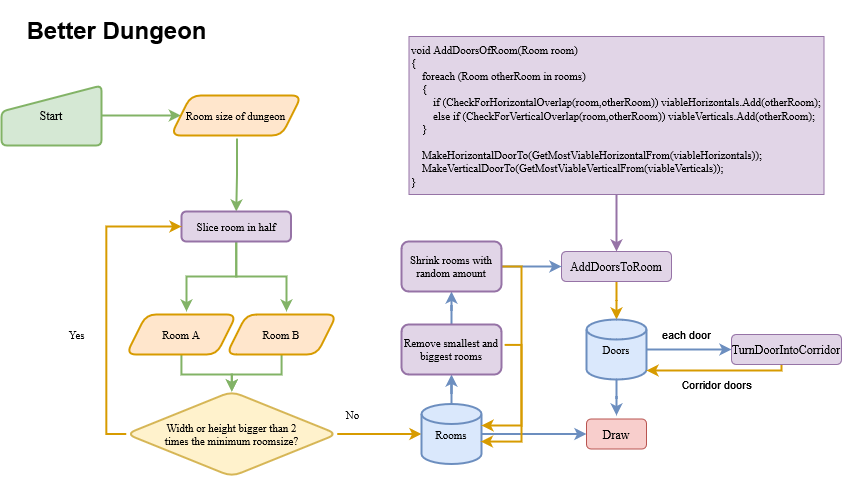

The diagram above was exported from draw.io. Its source (the exported page's mxGraphModel, read from the mxfile embedded in the PNG):
<mxGraphModel dx="1372" dy="828" grid="1" gridSize="10" guides="1" tooltips="1" connect="1" arrows="1" fold="1" page="1" pageScale="1" pageWidth="827" pageHeight="1169" math="0" shadow="0">
  <root>
    <mxCell id="WIyWlLk6GJQsqaUBKTNV-0" />
    <mxCell id="WIyWlLk6GJQsqaUBKTNV-1" parent="WIyWlLk6GJQsqaUBKTNV-0" />
    <mxCell id="q7vmkQbxbqF84VnG2f2h-0" value="&lt;h1&gt;Better Dungeon&lt;br&gt;&lt;/h1&gt;" style="text;html=1;resizable=0;autosize=1;align=center;verticalAlign=middle;points=[];fillColor=none;strokeColor=none;rounded=0;" parent="WIyWlLk6GJQsqaUBKTNV-1" vertex="1">
      <mxGeometry x="75" y="50" width="200" height="50" as="geometry" />
    </mxCell>
    <mxCell id="q7vmkQbxbqF84VnG2f2h-1" style="edgeStyle=orthogonalEdgeStyle;shape=connector;rounded=0;orthogonalLoop=1;jettySize=auto;html=1;labelBackgroundColor=default;fontFamily=Helvetica;fontSize=11;fontColor=default;endArrow=classic;strokeColor=#82b366;strokeWidth=2;fillColor=#d5e8d4;" parent="WIyWlLk6GJQsqaUBKTNV-1" source="q7vmkQbxbqF84VnG2f2h-2" target="q7vmkQbxbqF84VnG2f2h-8" edge="1">
      <mxGeometry relative="1" as="geometry">
        <mxPoint x="235" y="160" as="targetPoint" />
      </mxGeometry>
    </mxCell>
    <mxCell id="q7vmkQbxbqF84VnG2f2h-2" value="Start" style="html=1;strokeWidth=2;shape=manualInput;whiteSpace=wrap;rounded=1;size=26;arcSize=11;fontFamily=Times New Roman;fillColor=#d5e8d4;strokeColor=#82b366;" parent="WIyWlLk6GJQsqaUBKTNV-1" vertex="1">
      <mxGeometry x="60" y="130" width="100" height="60" as="geometry" />
    </mxCell>
    <mxCell id="q7vmkQbxbqF84VnG2f2h-3" style="edgeStyle=orthogonalEdgeStyle;shape=connector;rounded=0;orthogonalLoop=1;jettySize=auto;html=1;labelBackgroundColor=default;fontFamily=Helvetica;fontSize=11;fontColor=default;endArrow=classic;strokeColor=#82b366;strokeWidth=2;fillColor=#d5e8d4;" parent="WIyWlLk6GJQsqaUBKTNV-1" target="q7vmkQbxbqF84VnG2f2h-7" edge="1">
      <mxGeometry relative="1" as="geometry">
        <mxPoint x="295.5" y="183" as="sourcePoint" />
      </mxGeometry>
    </mxCell>
    <mxCell id="q7vmkQbxbqF84VnG2f2h-4" style="edgeStyle=orthogonalEdgeStyle;shape=connector;rounded=0;orthogonalLoop=1;jettySize=auto;html=1;labelBackgroundColor=default;fontFamily=Helvetica;fontSize=11;fontColor=default;endArrow=classic;strokeColor=#82b366;strokeWidth=2;fillColor=#d5e8d4;" parent="WIyWlLk6GJQsqaUBKTNV-1" source="q7vmkQbxbqF84VnG2f2h-7" edge="1">
      <mxGeometry relative="1" as="geometry">
        <mxPoint x="245" y="356" as="targetPoint" />
      </mxGeometry>
    </mxCell>
    <mxCell id="q7vmkQbxbqF84VnG2f2h-5" style="edgeStyle=orthogonalEdgeStyle;shape=connector;rounded=0;orthogonalLoop=1;jettySize=auto;html=1;labelBackgroundColor=default;fontFamily=Helvetica;fontSize=11;fontColor=default;endArrow=classic;strokeColor=#82b366;strokeWidth=2;fillColor=#d5e8d4;" parent="WIyWlLk6GJQsqaUBKTNV-1" source="q7vmkQbxbqF84VnG2f2h-7" edge="1">
      <mxGeometry relative="1" as="geometry">
        <mxPoint x="345" y="356" as="targetPoint" />
      </mxGeometry>
    </mxCell>
    <mxCell id="q7vmkQbxbqF84VnG2f2h-7" value="Slice room in half" style="whiteSpace=wrap;html=1;rounded=1;fontFamily=Times New Roman;fontSize=11;strokeColor=#9673a6;strokeWidth=2;fillColor=#e1d5e7;" parent="WIyWlLk6GJQsqaUBKTNV-1" vertex="1">
      <mxGeometry x="240" y="256" width="109.5" height="30" as="geometry" />
    </mxCell>
    <mxCell id="q7vmkQbxbqF84VnG2f2h-8" value="Room size of dungeon" style="shape=parallelogram;perimeter=parallelogramPerimeter;whiteSpace=wrap;html=1;fixedSize=1;rounded=1;fontFamily=Times New Roman;fontSize=11;strokeColor=#d79b00;strokeWidth=2;fillColor=#ffe6cc;" parent="WIyWlLk6GJQsqaUBKTNV-1" vertex="1">
      <mxGeometry x="229.38" y="140" width="130.75" height="40" as="geometry" />
    </mxCell>
    <mxCell id="q7vmkQbxbqF84VnG2f2h-9" style="edgeStyle=orthogonalEdgeStyle;shape=connector;rounded=0;orthogonalLoop=1;jettySize=auto;html=1;labelBackgroundColor=default;fontFamily=Helvetica;fontSize=11;fontColor=default;endArrow=classic;strokeColor=#82b366;strokeWidth=2;fillColor=#d5e8d4;" parent="WIyWlLk6GJQsqaUBKTNV-1" source="q7vmkQbxbqF84VnG2f2h-10" target="q7vmkQbxbqF84VnG2f2h-14" edge="1">
      <mxGeometry relative="1" as="geometry" />
    </mxCell>
    <mxCell id="q7vmkQbxbqF84VnG2f2h-10" value="Room A" style="shape=parallelogram;perimeter=parallelogramPerimeter;whiteSpace=wrap;html=1;fixedSize=1;rounded=1;fontFamily=Times New Roman;fontSize=11;strokeColor=#d79b00;strokeWidth=2;fillColor=#ffe6cc;" parent="WIyWlLk6GJQsqaUBKTNV-1" vertex="1">
      <mxGeometry x="184.75" y="359" width="110.25" height="40" as="geometry" />
    </mxCell>
    <mxCell id="q7vmkQbxbqF84VnG2f2h-11" style="edgeStyle=orthogonalEdgeStyle;shape=connector;rounded=0;orthogonalLoop=1;jettySize=auto;html=1;labelBackgroundColor=default;fontFamily=Helvetica;fontSize=11;fontColor=default;endArrow=classic;strokeColor=#82b366;strokeWidth=2;fillColor=#d5e8d4;" parent="WIyWlLk6GJQsqaUBKTNV-1" source="q7vmkQbxbqF84VnG2f2h-12" target="q7vmkQbxbqF84VnG2f2h-14" edge="1">
      <mxGeometry relative="1" as="geometry" />
    </mxCell>
    <mxCell id="q7vmkQbxbqF84VnG2f2h-12" value="Room B" style="shape=parallelogram;perimeter=parallelogramPerimeter;whiteSpace=wrap;html=1;fixedSize=1;rounded=1;fontFamily=Times New Roman;fontSize=11;strokeColor=#d79b00;strokeWidth=2;fillColor=#ffe6cc;" parent="WIyWlLk6GJQsqaUBKTNV-1" vertex="1">
      <mxGeometry x="285" y="359" width="110.25" height="40" as="geometry" />
    </mxCell>
    <mxCell id="q7vmkQbxbqF84VnG2f2h-13" style="edgeStyle=orthogonalEdgeStyle;shape=connector;rounded=0;orthogonalLoop=1;jettySize=auto;html=1;exitX=0;exitY=0.5;exitDx=0;exitDy=0;entryX=0;entryY=0.5;entryDx=0;entryDy=0;labelBackgroundColor=default;fontFamily=Helvetica;fontSize=11;fontColor=default;endArrow=classic;strokeColor=#d79b00;strokeWidth=2;fillColor=#ffe6cc;" parent="WIyWlLk6GJQsqaUBKTNV-1" source="q7vmkQbxbqF84VnG2f2h-14" target="q7vmkQbxbqF84VnG2f2h-7" edge="1">
      <mxGeometry relative="1" as="geometry" />
    </mxCell>
    <mxCell id="q7vmkQbxbqF84VnG2f2h-22" style="edgeStyle=orthogonalEdgeStyle;rounded=0;orthogonalLoop=1;jettySize=auto;html=1;strokeWidth=2;fillColor=#ffe6cc;strokeColor=#d79b00;" parent="WIyWlLk6GJQsqaUBKTNV-1" source="q7vmkQbxbqF84VnG2f2h-14" target="q7vmkQbxbqF84VnG2f2h-20" edge="1">
      <mxGeometry relative="1" as="geometry" />
    </mxCell>
    <mxCell id="q7vmkQbxbqF84VnG2f2h-14" value="&lt;div&gt;Width or height bigger than 2 &lt;br&gt;&lt;/div&gt;&lt;div&gt;times the minimum roomsize?&lt;/div&gt;" style="rhombus;whiteSpace=wrap;html=1;rounded=1;fontFamily=Times New Roman;fontSize=11;strokeColor=#d6b656;strokeWidth=2;fillColor=#fff2cc;" parent="WIyWlLk6GJQsqaUBKTNV-1" vertex="1">
      <mxGeometry x="184.75" y="436" width="211" height="85" as="geometry" />
    </mxCell>
    <mxCell id="q7vmkQbxbqF84VnG2f2h-15" value="Yes" style="text;html=1;align=center;verticalAlign=middle;resizable=0;points=[];autosize=1;strokeColor=none;fillColor=none;fontSize=11;fontFamily=Times New Roman;fontColor=default;" parent="WIyWlLk6GJQsqaUBKTNV-1" vertex="1">
      <mxGeometry x="120" y="369" width="30" height="20" as="geometry" />
    </mxCell>
    <mxCell id="q7vmkQbxbqF84VnG2f2h-18" value="No" style="text;html=1;align=center;verticalAlign=middle;resizable=0;points=[];autosize=1;strokeColor=none;fillColor=none;fontSize=11;fontFamily=Times New Roman;fontColor=default;" parent="WIyWlLk6GJQsqaUBKTNV-1" vertex="1">
      <mxGeometry x="395.75" y="448.5" width="30" height="20" as="geometry" />
    </mxCell>
    <mxCell id="q7vmkQbxbqF84VnG2f2h-19" style="edgeStyle=orthogonalEdgeStyle;rounded=0;orthogonalLoop=1;jettySize=auto;html=1;fontSize=13;strokeWidth=2;entryX=0.5;entryY=1;entryDx=0;entryDy=0;fillColor=#dae8fc;strokeColor=#6c8ebf;" parent="WIyWlLk6GJQsqaUBKTNV-1" source="q7vmkQbxbqF84VnG2f2h-20" target="q7vmkQbxbqF84VnG2f2h-21" edge="1">
      <mxGeometry relative="1" as="geometry">
        <mxPoint x="510" y="540" as="targetPoint" />
      </mxGeometry>
    </mxCell>
    <mxCell id="M1AG_MT5_pAgNeY6XBVE-19" style="edgeStyle=orthogonalEdgeStyle;shape=connector;rounded=0;orthogonalLoop=1;jettySize=auto;html=1;entryX=0;entryY=0.5;entryDx=0;entryDy=0;labelBackgroundColor=default;fontFamily=Helvetica;fontSize=11;fontColor=default;endArrow=classic;strokeColor=#6c8ebf;strokeWidth=2;fillColor=#dae8fc;" edge="1" parent="WIyWlLk6GJQsqaUBKTNV-1" source="q7vmkQbxbqF84VnG2f2h-20" target="q7vmkQbxbqF84VnG2f2h-30">
      <mxGeometry relative="1" as="geometry" />
    </mxCell>
    <mxCell id="q7vmkQbxbqF84VnG2f2h-20" value="Rooms" style="strokeWidth=2;html=1;shape=mxgraph.flowchart.database;whiteSpace=wrap;rounded=1;fontFamily=Times New Roman;fontSize=11;fillColor=#dae8fc;strokeColor=#6c8ebf;align=center;" parent="WIyWlLk6GJQsqaUBKTNV-1" vertex="1">
      <mxGeometry x="480" y="448.5" width="60" height="60" as="geometry" />
    </mxCell>
    <mxCell id="M1AG_MT5_pAgNeY6XBVE-2" style="edgeStyle=orthogonalEdgeStyle;rounded=0;orthogonalLoop=1;jettySize=auto;html=1;strokeWidth=2;fillColor=#dae8fc;strokeColor=#6c8ebf;" edge="1" parent="WIyWlLk6GJQsqaUBKTNV-1" source="q7vmkQbxbqF84VnG2f2h-21" target="M1AG_MT5_pAgNeY6XBVE-1">
      <mxGeometry relative="1" as="geometry" />
    </mxCell>
    <mxCell id="M1AG_MT5_pAgNeY6XBVE-8" style="edgeStyle=orthogonalEdgeStyle;shape=connector;rounded=0;orthogonalLoop=1;jettySize=auto;html=1;entryX=0.989;entryY=0.626;entryDx=0;entryDy=0;entryPerimeter=0;labelBackgroundColor=default;fontFamily=Helvetica;fontSize=11;fontColor=default;endArrow=classic;strokeColor=#d79b00;strokeWidth=2;exitX=1.031;exitY=0.408;exitDx=0;exitDy=0;exitPerimeter=0;fillColor=#ffe6cc;" edge="1" parent="WIyWlLk6GJQsqaUBKTNV-1" source="q7vmkQbxbqF84VnG2f2h-21" target="q7vmkQbxbqF84VnG2f2h-20">
      <mxGeometry relative="1" as="geometry">
        <Array as="points">
          <mxPoint x="580" y="389" />
          <mxPoint x="580" y="486" />
        </Array>
      </mxGeometry>
    </mxCell>
    <mxCell id="q7vmkQbxbqF84VnG2f2h-21" value="&lt;font style=&quot;font-size: 11px;&quot;&gt;Remove smallest and biggest rooms&lt;br style=&quot;font-size: 11px;&quot;&gt;&lt;/font&gt;" style="rounded=1;whiteSpace=wrap;html=1;absoluteArcSize=1;arcSize=14;strokeWidth=2;fontSize=11;fontFamily=Times New Roman;fillColor=#e1d5e7;strokeColor=#9673a6;spacing=0;" parent="WIyWlLk6GJQsqaUBKTNV-1" vertex="1">
      <mxGeometry x="460" y="369" width="100" height="50" as="geometry" />
    </mxCell>
    <mxCell id="M1AG_MT5_pAgNeY6XBVE-9" style="edgeStyle=orthogonalEdgeStyle;shape=connector;rounded=0;orthogonalLoop=1;jettySize=auto;html=1;entryX=0.5;entryY=0;entryDx=0;entryDy=0;entryPerimeter=0;labelBackgroundColor=default;fontFamily=Helvetica;fontSize=11;fontColor=default;endArrow=classic;strokeColor=#d79b00;strokeWidth=2;fillColor=#ffe6cc;" edge="1" parent="WIyWlLk6GJQsqaUBKTNV-1" source="q7vmkQbxbqF84VnG2f2h-23" target="q7vmkQbxbqF84VnG2f2h-27">
      <mxGeometry relative="1" as="geometry" />
    </mxCell>
    <mxCell id="q7vmkQbxbqF84VnG2f2h-23" value="AddDoorsToRoom" style="rounded=1;whiteSpace=wrap;html=1;fontFamily=Times New Roman;fillColor=#e1d5e7;strokeColor=#9673a6;" parent="WIyWlLk6GJQsqaUBKTNV-1" vertex="1">
      <mxGeometry x="620" y="296" width="110" height="30" as="geometry" />
    </mxCell>
    <mxCell id="M1AG_MT5_pAgNeY6XBVE-13" style="edgeStyle=orthogonalEdgeStyle;shape=connector;rounded=0;orthogonalLoop=1;jettySize=auto;html=1;entryX=0;entryY=0.5;entryDx=0;entryDy=0;labelBackgroundColor=default;fontFamily=Helvetica;fontSize=11;fontColor=default;endArrow=classic;strokeColor=#6c8ebf;strokeWidth=2;fillColor=#dae8fc;" edge="1" parent="WIyWlLk6GJQsqaUBKTNV-1" source="q7vmkQbxbqF84VnG2f2h-27" target="M1AG_MT5_pAgNeY6XBVE-12">
      <mxGeometry relative="1" as="geometry" />
    </mxCell>
    <mxCell id="M1AG_MT5_pAgNeY6XBVE-18" style="edgeStyle=orthogonalEdgeStyle;shape=connector;rounded=0;orthogonalLoop=1;jettySize=auto;html=1;labelBackgroundColor=default;fontFamily=Helvetica;fontSize=11;fontColor=default;endArrow=classic;strokeColor=#6c8ebf;strokeWidth=2;fillColor=#dae8fc;" edge="1" parent="WIyWlLk6GJQsqaUBKTNV-1" source="q7vmkQbxbqF84VnG2f2h-27">
      <mxGeometry relative="1" as="geometry">
        <mxPoint x="675" y="460" as="targetPoint" />
      </mxGeometry>
    </mxCell>
    <mxCell id="q7vmkQbxbqF84VnG2f2h-27" value="Doors" style="strokeWidth=2;html=1;shape=mxgraph.flowchart.database;whiteSpace=wrap;rounded=1;fontFamily=Times New Roman;fontSize=11;fillColor=#dae8fc;strokeColor=#6c8ebf;align=center;" parent="WIyWlLk6GJQsqaUBKTNV-1" vertex="1">
      <mxGeometry x="645" y="364" width="60" height="60" as="geometry" />
    </mxCell>
    <mxCell id="q7vmkQbxbqF84VnG2f2h-30" value="Draw" style="rounded=1;whiteSpace=wrap;html=1;fontFamily=Times New Roman;fillColor=#f8cecc;strokeColor=#b85450;" parent="WIyWlLk6GJQsqaUBKTNV-1" vertex="1">
      <mxGeometry x="645" y="463.5" width="60" height="30" as="geometry" />
    </mxCell>
    <mxCell id="q7vmkQbxbqF84VnG2f2h-36" style="edgeStyle=orthogonalEdgeStyle;rounded=0;orthogonalLoop=1;jettySize=auto;html=1;fontFamily=Times New Roman;fontSize=11;strokeWidth=2;fillColor=#e1d5e7;strokeColor=#9673a6;" parent="WIyWlLk6GJQsqaUBKTNV-1" source="q7vmkQbxbqF84VnG2f2h-34" target="q7vmkQbxbqF84VnG2f2h-23" edge="1">
      <mxGeometry relative="1" as="geometry" />
    </mxCell>
    <mxCell id="q7vmkQbxbqF84VnG2f2h-34" value="void AddDoorsOfRoom(Room room)&lt;br&gt;{&lt;br&gt;&amp;nbsp;&amp;nbsp; &amp;nbsp;foreach (Room otherRoom in rooms)&lt;br&gt;&amp;nbsp;&amp;nbsp; &amp;nbsp;{&lt;br&gt;&amp;nbsp;&amp;nbsp; &amp;nbsp;&amp;nbsp;&amp;nbsp; &amp;nbsp;if (CheckForHorizontalOverlap(room,otherRoom)) viableHorizontals.Add(otherRoom);&lt;br&gt;&amp;nbsp;&amp;nbsp; &amp;nbsp;&amp;nbsp;&amp;nbsp; &amp;nbsp;else if (CheckForVerticalOverlap(room,otherRoom)) viableVerticals.Add(otherRoom);&lt;br&gt;&amp;nbsp;&amp;nbsp; &amp;nbsp;}&lt;br&gt;&amp;nbsp;&amp;nbsp; &amp;nbsp;&lt;br&gt;&amp;nbsp;&amp;nbsp; &amp;nbsp;MakeHorizontalDoorTo(GetMostViableHorizontalFrom(viableHorizontals));&lt;br&gt;&amp;nbsp;&amp;nbsp; &amp;nbsp;MakeVerticalDoorTo(GetMostViableVerticalFrom(viableVerticals));&lt;br&gt;}" style="whiteSpace=wrap;html=1;fontFamily=Times New Roman;align=left;fontSize=11;fillColor=#e1d5e7;strokeColor=#9673a6;" parent="WIyWlLk6GJQsqaUBKTNV-1" vertex="1">
      <mxGeometry x="467.5" y="81" width="415" height="158" as="geometry" />
    </mxCell>
    <mxCell id="M1AG_MT5_pAgNeY6XBVE-3" style="edgeStyle=orthogonalEdgeStyle;shape=connector;rounded=0;orthogonalLoop=1;jettySize=auto;html=1;labelBackgroundColor=default;fontFamily=Helvetica;fontSize=11;fontColor=default;endArrow=classic;strokeColor=#6c8ebf;strokeWidth=2;fillColor=#dae8fc;" edge="1" parent="WIyWlLk6GJQsqaUBKTNV-1" source="M1AG_MT5_pAgNeY6XBVE-1" target="q7vmkQbxbqF84VnG2f2h-23">
      <mxGeometry relative="1" as="geometry" />
    </mxCell>
    <mxCell id="M1AG_MT5_pAgNeY6XBVE-17" style="edgeStyle=orthogonalEdgeStyle;shape=connector;rounded=0;orthogonalLoop=1;jettySize=auto;html=1;labelBackgroundColor=default;fontFamily=Helvetica;fontSize=11;fontColor=default;endArrow=classic;strokeColor=#d79b00;strokeWidth=2;fillColor=#ffe6cc;" edge="1" parent="WIyWlLk6GJQsqaUBKTNV-1" source="M1AG_MT5_pAgNeY6XBVE-1" target="q7vmkQbxbqF84VnG2f2h-20">
      <mxGeometry relative="1" as="geometry">
        <Array as="points">
          <mxPoint x="580" y="311" />
          <mxPoint x="580" y="470" />
        </Array>
      </mxGeometry>
    </mxCell>
    <mxCell id="M1AG_MT5_pAgNeY6XBVE-1" value="Shrink rooms with random amount" style="rounded=1;whiteSpace=wrap;html=1;absoluteArcSize=1;arcSize=14;strokeWidth=2;fontSize=11;fontFamily=Times New Roman;fillColor=#e1d5e7;strokeColor=#9673a6;spacing=0;" vertex="1" parent="WIyWlLk6GJQsqaUBKTNV-1">
      <mxGeometry x="460" y="286" width="100" height="50" as="geometry" />
    </mxCell>
    <mxCell id="M1AG_MT5_pAgNeY6XBVE-16" style="edgeStyle=orthogonalEdgeStyle;shape=connector;rounded=0;orthogonalLoop=1;jettySize=auto;html=1;entryX=1;entryY=0.85;entryDx=0;entryDy=0;entryPerimeter=0;labelBackgroundColor=default;fontFamily=Helvetica;fontSize=11;fontColor=default;endArrow=classic;strokeColor=#d79b00;strokeWidth=2;fillColor=#ffe6cc;" edge="1" parent="WIyWlLk6GJQsqaUBKTNV-1" source="M1AG_MT5_pAgNeY6XBVE-12" target="q7vmkQbxbqF84VnG2f2h-27">
      <mxGeometry relative="1" as="geometry">
        <Array as="points">
          <mxPoint x="840" y="415" />
        </Array>
      </mxGeometry>
    </mxCell>
    <mxCell id="M1AG_MT5_pAgNeY6XBVE-12" value="TurnDoorIntoCorridor" style="rounded=1;whiteSpace=wrap;html=1;fontFamily=Times New Roman;fillColor=#e1d5e7;strokeColor=#9673a6;" vertex="1" parent="WIyWlLk6GJQsqaUBKTNV-1">
      <mxGeometry x="790" y="379" width="110" height="30" as="geometry" />
    </mxCell>
    <mxCell id="M1AG_MT5_pAgNeY6XBVE-15" value="each door" style="text;html=1;align=center;verticalAlign=middle;resizable=0;points=[];autosize=1;strokeColor=none;fillColor=none;fontSize=11;fontFamily=Helvetica;fontColor=default;" vertex="1" parent="WIyWlLk6GJQsqaUBKTNV-1">
      <mxGeometry x="710" y="369" width="70" height="20" as="geometry" />
    </mxCell>
    <mxCell id="M1AG_MT5_pAgNeY6XBVE-20" value="Corridor doors" style="text;html=1;align=center;verticalAlign=middle;resizable=0;points=[];autosize=1;strokeColor=none;fillColor=none;fontSize=11;fontFamily=Helvetica;fontColor=default;" vertex="1" parent="WIyWlLk6GJQsqaUBKTNV-1">
      <mxGeometry x="730" y="419" width="90" height="20" as="geometry" />
    </mxCell>
  </root>
</mxGraphModel>